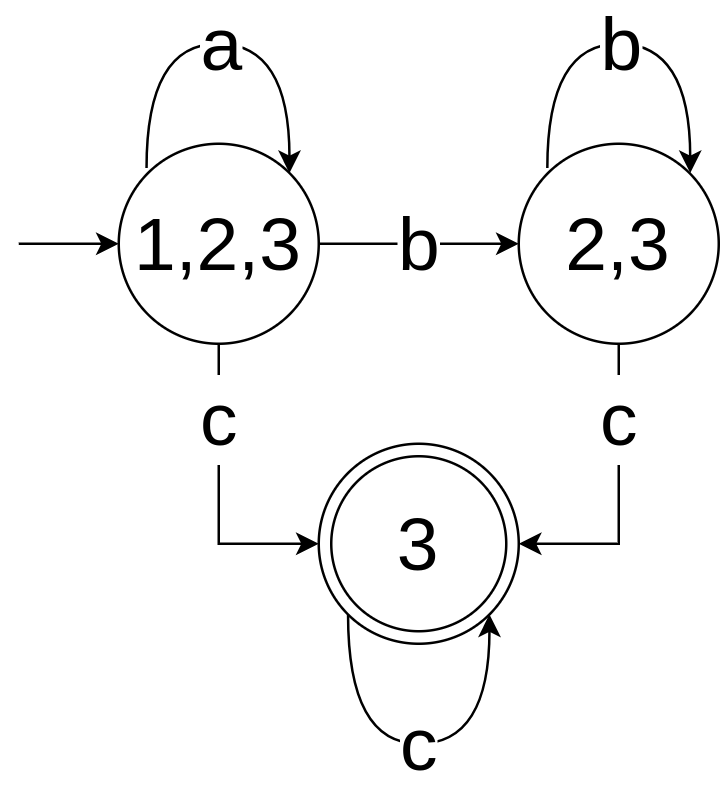

The diagram above was exported from draw.io. Its source (the exported page's mxGraphModel, read from the mxfile embedded in the PNG):
<mxGraphModel dx="981" dy="552" grid="1" gridSize="10" guides="1" tooltips="1" connect="1" arrows="1" fold="1" page="1" pageScale="1" pageWidth="827" pageHeight="1169" math="0" shadow="0">
  <root>
    <mxCell id="2r12PWbIQOus8ya1BZyZ-0" />
    <mxCell id="2r12PWbIQOus8ya1BZyZ-1" parent="2r12PWbIQOus8ya1BZyZ-0" />
    <mxCell id="2r12PWbIQOus8ya1BZyZ-17" value="" style="edgeStyle=orthogonalEdgeStyle;rounded=0;orthogonalLoop=1;jettySize=auto;html=1;fontSize=30;" edge="1" parent="2r12PWbIQOus8ya1BZyZ-1" source="2r12PWbIQOus8ya1BZyZ-12" target="2r12PWbIQOus8ya1BZyZ-16">
      <mxGeometry relative="1" as="geometry" />
    </mxCell>
    <mxCell id="2r12PWbIQOus8ya1BZyZ-18" value="b" style="edgeLabel;html=1;align=center;verticalAlign=middle;resizable=0;points=[];fontSize=30;" vertex="1" connectable="0" parent="2r12PWbIQOus8ya1BZyZ-17">
      <mxGeometry x="-0.2664" relative="1" as="geometry">
        <mxPoint x="10" as="offset" />
      </mxGeometry>
    </mxCell>
    <mxCell id="2r12PWbIQOus8ya1BZyZ-20" value="c" style="edgeStyle=orthogonalEdgeStyle;rounded=0;orthogonalLoop=1;jettySize=auto;html=1;fontSize=30;entryX=0;entryY=0.5;entryDx=0;entryDy=0;" edge="1" parent="2r12PWbIQOus8ya1BZyZ-1" source="2r12PWbIQOus8ya1BZyZ-12" target="2r12PWbIQOus8ya1BZyZ-19">
      <mxGeometry x="-0.5" relative="1" as="geometry">
        <mxPoint as="offset" />
      </mxGeometry>
    </mxCell>
    <mxCell id="2r12PWbIQOus8ya1BZyZ-12" value="1,2,3" style="ellipse;whiteSpace=wrap;html=1;aspect=fixed;fontSize=30;" vertex="1" parent="2r12PWbIQOus8ya1BZyZ-1">
      <mxGeometry x="240" y="640" width="80" height="80" as="geometry" />
    </mxCell>
    <mxCell id="2r12PWbIQOus8ya1BZyZ-13" value="" style="endArrow=classic;html=1;rounded=0;fontSize=30;edgeStyle=orthogonalEdgeStyle;entryX=0;entryY=0.5;entryDx=0;entryDy=0;" edge="1" parent="2r12PWbIQOus8ya1BZyZ-1" target="2r12PWbIQOus8ya1BZyZ-12">
      <mxGeometry width="50" height="50" relative="1" as="geometry">
        <mxPoint x="200" y="680" as="sourcePoint" />
        <mxPoint x="170" y="680" as="targetPoint" />
      </mxGeometry>
    </mxCell>
    <mxCell id="2r12PWbIQOus8ya1BZyZ-15" value="a" style="curved=1;endArrow=classic;html=1;rounded=0;fontSize=30;edgeStyle=orthogonalEdgeStyle;exitX=0.139;exitY=0.121;exitDx=0;exitDy=0;exitPerimeter=0;entryX=1;entryY=0;entryDx=0;entryDy=0;" edge="1" parent="2r12PWbIQOus8ya1BZyZ-1" source="2r12PWbIQOus8ya1BZyZ-12" target="2r12PWbIQOus8ya1BZyZ-12">
      <mxGeometry width="50" height="50" relative="1" as="geometry">
        <mxPoint x="230" y="620" as="sourcePoint" />
        <mxPoint x="320" y="630" as="targetPoint" />
        <Array as="points">
          <mxPoint x="251" y="600" />
          <mxPoint x="308" y="600" />
        </Array>
      </mxGeometry>
    </mxCell>
    <mxCell id="2r12PWbIQOus8ya1BZyZ-22" value="c" style="edgeStyle=orthogonalEdgeStyle;rounded=0;orthogonalLoop=1;jettySize=auto;html=1;exitX=0.5;exitY=1;exitDx=0;exitDy=0;entryX=1;entryY=0.5;entryDx=0;entryDy=0;fontSize=30;" edge="1" parent="2r12PWbIQOus8ya1BZyZ-1" source="2r12PWbIQOus8ya1BZyZ-16" target="2r12PWbIQOus8ya1BZyZ-19">
      <mxGeometry x="-0.5003" relative="1" as="geometry">
        <Array as="points">
          <mxPoint x="440" y="800" />
        </Array>
        <mxPoint as="offset" />
      </mxGeometry>
    </mxCell>
    <mxCell id="2r12PWbIQOus8ya1BZyZ-16" value="2,3" style="ellipse;whiteSpace=wrap;html=1;aspect=fixed;fontSize=30;" vertex="1" parent="2r12PWbIQOus8ya1BZyZ-1">
      <mxGeometry x="400" y="640" width="80" height="80" as="geometry" />
    </mxCell>
    <mxCell id="2r12PWbIQOus8ya1BZyZ-19" value="3" style="ellipse;whiteSpace=wrap;html=1;aspect=fixed;fontSize=30;" vertex="1" parent="2r12PWbIQOus8ya1BZyZ-1">
      <mxGeometry x="320" y="760" width="80" height="80" as="geometry" />
    </mxCell>
    <mxCell id="2r12PWbIQOus8ya1BZyZ-21" value="b" style="curved=1;endArrow=classic;html=1;rounded=0;fontSize=30;edgeStyle=orthogonalEdgeStyle;exitX=0.139;exitY=0.121;exitDx=0;exitDy=0;exitPerimeter=0;entryX=1;entryY=0;entryDx=0;entryDy=0;" edge="1" parent="2r12PWbIQOus8ya1BZyZ-1">
      <mxGeometry width="50" height="50" relative="1" as="geometry">
        <mxPoint x="411.4300000000001" y="649.6800000000001" as="sourcePoint" />
        <mxPoint x="468.5942712474619" y="651.7157287525381" as="targetPoint" />
        <Array as="points">
          <mxPoint x="411.31" y="600" />
          <mxPoint x="468.31" y="600" />
        </Array>
      </mxGeometry>
    </mxCell>
    <mxCell id="2r12PWbIQOus8ya1BZyZ-23" value="c" style="curved=1;endArrow=classic;html=1;rounded=0;fontSize=30;edgeStyle=orthogonalEdgeStyle;entryX=1;entryY=1;entryDx=0;entryDy=0;exitX=0;exitY=1;exitDx=0;exitDy=0;" edge="1" parent="2r12PWbIQOus8ya1BZyZ-1" source="2r12PWbIQOus8ya1BZyZ-19" target="2r12PWbIQOus8ya1BZyZ-19">
      <mxGeometry width="50" height="50" relative="1" as="geometry">
        <mxPoint x="200" y="930" as="sourcePoint" />
        <mxPoint x="250" y="880" as="targetPoint" />
        <Array as="points">
          <mxPoint x="332" y="880" />
          <mxPoint x="388" y="880" />
        </Array>
      </mxGeometry>
    </mxCell>
    <mxCell id="2r12PWbIQOus8ya1BZyZ-24" value="3" style="ellipse;whiteSpace=wrap;html=1;aspect=fixed;fontSize=30;" vertex="1" parent="2r12PWbIQOus8ya1BZyZ-1">
      <mxGeometry x="325" y="765" width="70" height="70" as="geometry" />
    </mxCell>
  </root>
</mxGraphModel>